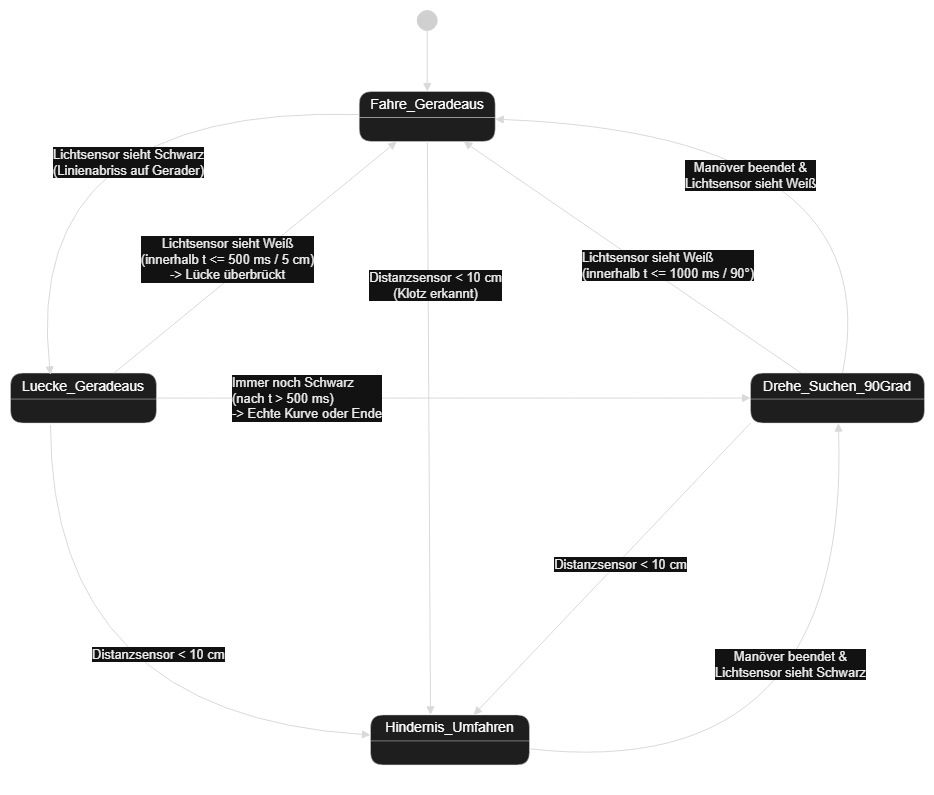

The diagram above was exported from draw.io. Its source (the exported page's mxGraphModel, read from the mxfile embedded in the PNG):
<mxGraphModel dx="6184" dy="3064" grid="1" gridSize="10" guides="1" tooltips="1" connect="1" arrows="1" fold="1" page="1" pageScale="1" pageWidth="827" pageHeight="1169" math="0" shadow="0">
  <root>
    <mxCell id="0" />
    <mxCell id="1" parent="0" />
    <UserObject label="" plantUmlData="{&#10;  &quot;data&quot;: &quot;@startuml\n[*] --&gt; Fahre_Geradeaus\n\nstate Fahre_Geradeaus\nstate Luecke_Geradeaus\nstate Drehe_Suchen_90Grad\nstate Hindernis_Umfahren\n\nFahre_Geradeaus --&gt; Luecke_Geradeaus : Lichtsensor sieht Schwarz\\n(Linienabriss auf Gerader)\nFahre_Geradeaus --&gt; Hindernis_Umfahren : Distanzsensor &lt; 10 cm\\n(Klotz erkannt)\n\nLuecke_Geradeaus --&gt; Fahre_Geradeaus : Lichtsensor sieht Weiß\\n(innerhalb t &lt;= 500 ms / 5 cm)\\n-&gt; Lücke überbrückt\nLuecke_Geradeaus --&gt; Drehe_Suchen_90Grad : Immer noch Schwarz\\n(nach t &gt; 500 ms)\\n-&gt; Echte Kurve oder Ende\nLuecke_Geradeaus --&gt; Hindernis_Umfahren : Distanzsensor &lt; 10 cm\n\nDrehe_Suchen_90Grad --&gt; Fahre_Geradeaus : Lichtsensor sieht Weiß\\n(innerhalb t &lt;= 1000 ms / 90°)\nDrehe_Suchen_90Grad --&gt; Hindernis_Umfahren : Distanzsensor &lt; 10 cm\n\nHindernis_Umfahren --&gt; Fahre_Geradeaus : Manöver beendet &amp;\\nLichtsensor sieht Weiß\nHindernis_Umfahren --&gt; Drehe_Suchen_90Grad : Manöver beendet &amp;\\nLichtsensor sieht Schwarz\n@enduml&quot;,&#10;  &quot;config&quot;: null&#10;}" id="lV9K-hClNcmKsHoG3vRW-85">
      <mxCell connectable="0" parent="1" style="group;transparentBounds=1;editIcon=1;lockedGroup=0;groupPadding=10;" vertex="1">
        <mxGeometry as="geometry" />
      </mxCell>
    </UserObject>
    <UserObject label="" plantUmlId="s_0" plantUmlBaseStyle="ellipse;fillColor=#222222;strokeColor=#222222;" plantUmlBaseValue="" id="lV9K-hClNcmKsHoG3vRW-86">
      <mxCell parent="lV9K-hClNcmKsHoG3vRW-85" style="ellipse;fillColor=#222222;strokeColor=#222222;" vertex="1">
        <mxGeometry height="20" width="20" x="26.72999999999999" y="510" as="geometry" />
      </mxCell>
    </UserObject>
    <UserObject label="Fahre_Geradeaus" plantUmlId="s_1" plantUmlBaseStyle="swimlane;collapsible=0;startSize=26;whiteSpace=wrap;align=center;html=1;fontSize=14;fontStyle=0;rounded=1;absoluteArcSize=1;arcSize=25;fillColor=#F1F1F1;swimlaneFillColor=#F1F1F1;strokeColor=#181818;strokeWidth=0.5;" plantUmlBaseValue="Fahre_Geradeaus" id="lV9K-hClNcmKsHoG3vRW-87">
      <mxCell parent="lV9K-hClNcmKsHoG3vRW-85" style="swimlane;collapsible=0;startSize=26;whiteSpace=wrap;align=center;html=1;fontSize=14;fontStyle=0;rounded=1;absoluteArcSize=1;arcSize=25;fillColor=#F1F1F1;swimlaneFillColor=#F1F1F1;strokeColor=#181818;strokeWidth=0.5;" vertex="1">
        <mxGeometry height="50" width="136" x="-31.269999999999982" y="591" as="geometry" />
      </mxCell>
    </UserObject>
    <UserObject label="Luecke_Geradeaus" plantUmlId="s_2" plantUmlBaseStyle="swimlane;collapsible=0;startSize=26;whiteSpace=wrap;align=center;html=1;fontSize=14;fontStyle=0;rounded=1;absoluteArcSize=1;arcSize=25;fillColor=#F1F1F1;swimlaneFillColor=#F1F1F1;strokeColor=#181818;strokeWidth=0.5;" plantUmlBaseValue="Luecke_Geradeaus" id="lV9K-hClNcmKsHoG3vRW-88">
      <mxCell parent="lV9K-hClNcmKsHoG3vRW-85" style="swimlane;collapsible=0;startSize=26;whiteSpace=wrap;align=center;html=1;fontSize=14;fontStyle=0;rounded=1;absoluteArcSize=1;arcSize=25;fillColor=#F1F1F1;swimlaneFillColor=#F1F1F1;strokeColor=#181818;strokeWidth=0.5;" vertex="1">
        <mxGeometry height="50" width="146" x="-380" y="872.59" as="geometry" />
      </mxCell>
    </UserObject>
    <UserObject label="Hindernis_Umfahren" plantUmlId="s_4" plantUmlBaseStyle="swimlane;collapsible=0;startSize=26;whiteSpace=wrap;align=center;html=1;fontSize=14;fontStyle=0;rounded=1;absoluteArcSize=1;arcSize=25;fillColor=#F1F1F1;swimlaneFillColor=#F1F1F1;strokeColor=#181818;strokeWidth=0.5;" plantUmlBaseValue="Hindernis_Umfahren" id="lV9K-hClNcmKsHoG3vRW-89">
      <mxCell parent="lV9K-hClNcmKsHoG3vRW-85" style="swimlane;collapsible=0;startSize=26;whiteSpace=wrap;align=center;html=1;fontSize=14;fontStyle=0;rounded=1;absoluteArcSize=1;arcSize=25;fillColor=#F1F1F1;swimlaneFillColor=#F1F1F1;strokeColor=#181818;strokeWidth=0.5;" vertex="1">
        <mxGeometry height="50" width="159" x="-20.000000000000014" y="1214.3999999999999" as="geometry" />
      </mxCell>
    </UserObject>
    <UserObject label="" plantUmlId="t_5" plantUmlBaseStyle="endArrow=block;endFill=1;strokeColor=#181818;fontColor=#000000;fontSize=13;html=1;rounded=0;curved=0;endSize=6;sourcePerimeterSpacing=0;targetPerimeterSpacing=0;" plantUmlBaseValue="" id="lV9K-hClNcmKsHoG3vRW-90">
      <mxCell edge="1" parent="lV9K-hClNcmKsHoG3vRW-85" source="lV9K-hClNcmKsHoG3vRW-86" style="endArrow=block;endFill=1;strokeColor=#181818;fontColor=#000000;fontSize=13;html=1;rounded=0;curved=0;endSize=6;sourcePerimeterSpacing=0;targetPerimeterSpacing=0;" target="lV9K-hClNcmKsHoG3vRW-87">
        <mxGeometry relative="1" as="geometry" />
      </mxCell>
    </UserObject>
    <UserObject label="Lichtsensor sieht Schwarz&#10;(Linienabriss auf Gerader)" plantUmlId="t_6" plantUmlBaseStyle="endArrow=block;endFill=1;strokeColor=#181818;fontColor=#000000;fontSize=13;html=1;rounded=0;curved=1;endSize=6;sourcePerimeterSpacing=0;targetPerimeterSpacing=0;" plantUmlBaseValue="Lichtsensor sieht Schwarz&#10;(Linienabriss auf Gerader)" id="lV9K-hClNcmKsHoG3vRW-91">
      <mxCell edge="1" parent="lV9K-hClNcmKsHoG3vRW-85" source="lV9K-hClNcmKsHoG3vRW-87" style="endArrow=block;endFill=1;strokeColor=#181818;fontColor=#000000;fontSize=13;html=1;rounded=0;curved=1;endSize=6;sourcePerimeterSpacing=0;targetPerimeterSpacing=0;">
        <mxGeometry relative="1" x="-0.25" y="54.48" as="geometry">
          <mxPoint as="offset" />
          <Array as="points">
            <mxPoint x="-370" y="604.4000000000001" />
          </Array>
          <mxPoint x="14.069999999999993" y="641" as="sourcePoint" />
          <mxPoint x="-340" y="874.4000000000001" as="targetPoint" />
        </mxGeometry>
      </mxCell>
    </UserObject>
    <UserObject label="Distanzsensor &lt; 10 cm&#10;(Klotz erkannt)" plantUmlId="t_7" plantUmlBaseStyle="endArrow=block;endFill=1;strokeColor=#181818;fontColor=#000000;fontSize=13;html=1;rounded=0;curved=1;endSize=6;sourcePerimeterSpacing=0;targetPerimeterSpacing=0;" plantUmlBaseValue="Distanzsensor &lt; 10 cm&#10;(Klotz erkannt)" id="lV9K-hClNcmKsHoG3vRW-92">
      <mxCell edge="1" parent="lV9K-hClNcmKsHoG3vRW-85" source="lV9K-hClNcmKsHoG3vRW-87" style="endArrow=block;endFill=1;strokeColor=#181818;fontColor=#000000;fontSize=13;html=1;rounded=0;curved=1;endSize=6;sourcePerimeterSpacing=0;targetPerimeterSpacing=0;">
        <mxGeometry relative="1" x="-0.4989" y="7" as="geometry">
          <mxPoint as="offset" />
          <mxPoint x="-8.599999999999994" y="641" as="sourcePoint" />
          <mxPoint x="40" y="1214.4" as="targetPoint" />
        </mxGeometry>
      </mxCell>
    </UserObject>
    <UserObject label="Lichtsensor sieht Weiß&#10;(innerhalb t &lt;= 500 ms / 5 cm)&#10;-&gt; Lücke überbrückt" plantUmlId="t_8" plantUmlBaseStyle="endArrow=block;endFill=1;strokeColor=#181818;fontColor=#000000;fontSize=13;html=1;rounded=0;curved=1;endSize=6;sourcePerimeterSpacing=0;targetPerimeterSpacing=0;" plantUmlBaseValue="Lichtsensor sieht Weiß&#10;(innerhalb t &lt;= 500 ms / 5 cm)&#10;-&gt; Lücke überbrückt" id="lV9K-hClNcmKsHoG3vRW-93">
      <mxCell edge="1" parent="lV9K-hClNcmKsHoG3vRW-85" source="lV9K-hClNcmKsHoG3vRW-88" style="endArrow=block;endFill=1;strokeColor=#181818;fontColor=#000000;fontSize=13;html=1;rounded=0;curved=1;endSize=6;sourcePerimeterSpacing=0;targetPerimeterSpacing=0;" target="lV9K-hClNcmKsHoG3vRW-87">
        <mxGeometry relative="1" x="-0.1217" y="17" as="geometry">
          <mxPoint y="1" as="offset" />
          <mxPoint x="-14.560000000000002" y="836.75" as="sourcePoint" />
          <mxPoint x="36.72999999999999" y="641" as="targetPoint" />
        </mxGeometry>
      </mxCell>
    </UserObject>
    <UserObject label="Immer noch Schwarz&#10;(nach t &gt; 500 ms)&#10;-&gt; Echte Kurve oder Ende" plantUmlId="t_9" plantUmlBaseStyle="endArrow=block;endFill=1;strokeColor=#181818;fontColor=#000000;fontSize=13;html=1;rounded=0;labelPosition=right;align=left;curved=1;endSize=6;sourcePerimeterSpacing=0;targetPerimeterSpacing=0;" plantUmlBaseValue="Immer noch Schwarz&#10;(nach t &gt; 500 ms)&#10;-&gt; Echte Kurve oder Ende" id="lV9K-hClNcmKsHoG3vRW-94">
      <mxCell edge="1" parent="lV9K-hClNcmKsHoG3vRW-85" source="lV9K-hClNcmKsHoG3vRW-88" style="endArrow=block;endFill=1;strokeColor=#181818;fontColor=#000000;fontSize=13;html=1;rounded=0;labelPosition=right;align=left;curved=1;endSize=6;sourcePerimeterSpacing=0;targetPerimeterSpacing=0;" target="lV9K-hClNcmKsHoG3vRW-100">
        <mxGeometry relative="1" x="-0.7508" as="geometry">
          <mxPoint as="offset" />
          <mxPoint x="-14.560000000000002" y="886.75" as="sourcePoint" />
          <mxPoint x="147.68" y="1027.8600000000001" as="targetPoint" />
        </mxGeometry>
      </mxCell>
    </UserObject>
    <UserObject label="Distanzsensor &lt; 10 cm" plantUmlId="t_10" plantUmlBaseStyle="endArrow=block;endFill=1;strokeColor=#181818;fontColor=#000000;fontSize=13;html=1;rounded=0;labelPosition=right;align=left;curved=1;endSize=6;sourcePerimeterSpacing=0;targetPerimeterSpacing=0;" plantUmlBaseValue="Distanzsensor &lt; 10 cm" id="lV9K-hClNcmKsHoG3vRW-95">
      <mxCell edge="1" parent="lV9K-hClNcmKsHoG3vRW-85" style="endArrow=block;endFill=1;strokeColor=#181818;fontColor=#000000;fontSize=13;html=1;rounded=0;labelPosition=right;align=left;curved=1;endSize=6;sourcePerimeterSpacing=0;targetPerimeterSpacing=0;" target="lV9K-hClNcmKsHoG3vRW-89">
        <mxGeometry relative="1" x="-0.2467" y="40" as="geometry">
          <mxPoint as="offset" />
          <Array as="points">
            <mxPoint x="-340" y="1214.4" />
          </Array>
          <mxPoint x="-340" y="924.4000000000001" as="sourcePoint" />
          <mxPoint x="57.23000000000002" y="1235.1799999999998" as="targetPoint" />
        </mxGeometry>
      </mxCell>
    </UserObject>
    <UserObject label="Lichtsensor sieht Weiß&#10;(innerhalb t &lt;= 1000 ms / 90°)" plantUmlId="t_11" plantUmlBaseStyle="endArrow=block;endFill=1;strokeColor=#181818;fontColor=#000000;fontSize=13;html=1;rounded=0;labelPosition=right;align=left;curved=1;endSize=6;sourcePerimeterSpacing=0;targetPerimeterSpacing=0;" plantUmlBaseValue="Lichtsensor sieht Weiß&#10;(innerhalb t &lt;= 1000 ms / 90°)" id="lV9K-hClNcmKsHoG3vRW-96">
      <mxCell edge="1" parent="lV9K-hClNcmKsHoG3vRW-85" source="lV9K-hClNcmKsHoG3vRW-100" style="endArrow=block;endFill=1;strokeColor=#181818;fontColor=#000000;fontSize=13;html=1;rounded=0;labelPosition=right;align=left;curved=1;endSize=6;sourcePerimeterSpacing=0;targetPerimeterSpacing=0;" target="lV9K-hClNcmKsHoG3vRW-87">
        <mxGeometry relative="1" x="0.1879" y="36" as="geometry">
          <mxPoint as="offset" />
          <mxPoint x="205.68" y="1027.8600000000001" as="sourcePoint" />
          <mxPoint x="59.39999999999998" y="641" as="targetPoint" />
        </mxGeometry>
      </mxCell>
    </UserObject>
    <UserObject label="Distanzsensor &lt; 10 cm" plantUmlId="t_12" plantUmlBaseStyle="endArrow=block;endFill=1;strokeColor=#181818;fontColor=#000000;fontSize=13;html=1;rounded=0;curved=1;endSize=6;sourcePerimeterSpacing=0;targetPerimeterSpacing=0;" plantUmlBaseValue="Distanzsensor &lt; 10 cm" id="lV9K-hClNcmKsHoG3vRW-97">
      <mxCell edge="1" parent="lV9K-hClNcmKsHoG3vRW-85" source="lV9K-hClNcmKsHoG3vRW-100" style="endArrow=block;endFill=1;strokeColor=#181818;fontColor=#000000;fontSize=13;html=1;rounded=0;curved=1;endSize=6;sourcePerimeterSpacing=0;targetPerimeterSpacing=0;exitX=0;exitY=1;exitDx=0;exitDy=0;" target="lV9K-hClNcmKsHoG3vRW-89">
        <mxGeometry relative="1" x="-0.0435" y="3" as="geometry">
          <mxPoint as="offset" />
          <mxPoint x="360" y="924.4000000000001" as="sourcePoint" />
          <mxPoint x="83.73000000000002" y="1235.1799999999998" as="targetPoint" />
        </mxGeometry>
      </mxCell>
    </UserObject>
    <UserObject label="Manöver beendet &amp;&#10;Lichtsensor sieht Weiß" plantUmlId="t_13" plantUmlBaseStyle="endArrow=block;endFill=1;strokeColor=#181818;fontColor=#000000;fontSize=13;html=1;rounded=0;curved=1;endSize=6;sourcePerimeterSpacing=0;targetPerimeterSpacing=0;" plantUmlBaseValue="Manöver beendet &amp;&#10;Lichtsensor sieht Weiß" id="lV9K-hClNcmKsHoG3vRW-98">
      <mxCell edge="1" parent="lV9K-hClNcmKsHoG3vRW-85" source="lV9K-hClNcmKsHoG3vRW-100" style="endArrow=block;endFill=1;strokeColor=#181818;fontColor=#000000;fontSize=13;html=1;rounded=0;curved=1;endSize=6;sourcePerimeterSpacing=0;targetPerimeterSpacing=0;" target="lV9K-hClNcmKsHoG3vRW-87">
        <mxGeometry relative="1" x="0.1942" y="46" as="geometry">
          <mxPoint as="offset" />
          <Array as="points">
            <mxPoint x="500" y="634.4000000000001" />
          </Array>
          <mxPoint x="136.73000000000002" y="1235.1799999999998" as="sourcePoint" />
          <mxPoint x="82.07" y="641" as="targetPoint" />
        </mxGeometry>
      </mxCell>
    </UserObject>
    <UserObject label="Manöver beendet &amp;&#10;Lichtsensor sieht Schwarz" plantUmlId="t_14" plantUmlBaseStyle="endArrow=block;endFill=1;strokeColor=#181818;fontColor=#000000;fontSize=13;html=1;rounded=0;curved=1;endSize=6;sourcePerimeterSpacing=0;targetPerimeterSpacing=0;" plantUmlBaseValue="Manöver beendet &amp;&#10;Lichtsensor sieht Schwarz" id="lV9K-hClNcmKsHoG3vRW-99">
      <mxCell edge="1" parent="lV9K-hClNcmKsHoG3vRW-85" source="lV9K-hClNcmKsHoG3vRW-89" style="endArrow=block;endFill=1;strokeColor=#181818;fontColor=#000000;fontSize=13;html=1;rounded=0;curved=1;endSize=6;sourcePerimeterSpacing=0;targetPerimeterSpacing=0;" target="lV9K-hClNcmKsHoG3vRW-100">
        <mxGeometry relative="1" x="0.2991" y="56" as="geometry">
          <mxPoint as="offset" />
          <Array as="points">
            <mxPoint x="460" y="1284.4" />
          </Array>
          <mxPoint x="110.22999999999996" y="1235.1799999999998" as="sourcePoint" />
          <mxPoint x="205.68" y="1077.8600000000001" as="targetPoint" />
        </mxGeometry>
      </mxCell>
    </UserObject>
    <UserObject label="Drehe_Suchen_90Grad" plantUmlId="s_3" plantUmlBaseStyle="swimlane;collapsible=0;startSize=26;whiteSpace=wrap;align=center;html=1;fontSize=14;fontStyle=0;rounded=1;absoluteArcSize=1;arcSize=25;fillColor=#F1F1F1;swimlaneFillColor=#F1F1F1;strokeColor=#181818;strokeWidth=0.5;" plantUmlBaseValue="Drehe_Suchen_90Grad" id="lV9K-hClNcmKsHoG3vRW-100">
      <mxCell parent="lV9K-hClNcmKsHoG3vRW-85" style="swimlane;collapsible=0;startSize=26;whiteSpace=wrap;align=center;html=1;fontSize=14;fontStyle=0;rounded=1;absoluteArcSize=1;arcSize=25;fillColor=#F1F1F1;swimlaneFillColor=#F1F1F1;strokeColor=#181818;strokeWidth=0.5;" vertex="1">
        <mxGeometry height="50" width="174" x="360" y="872.5900000000001" as="geometry" />
      </mxCell>
    </UserObject>
  </root>
</mxGraphModel>